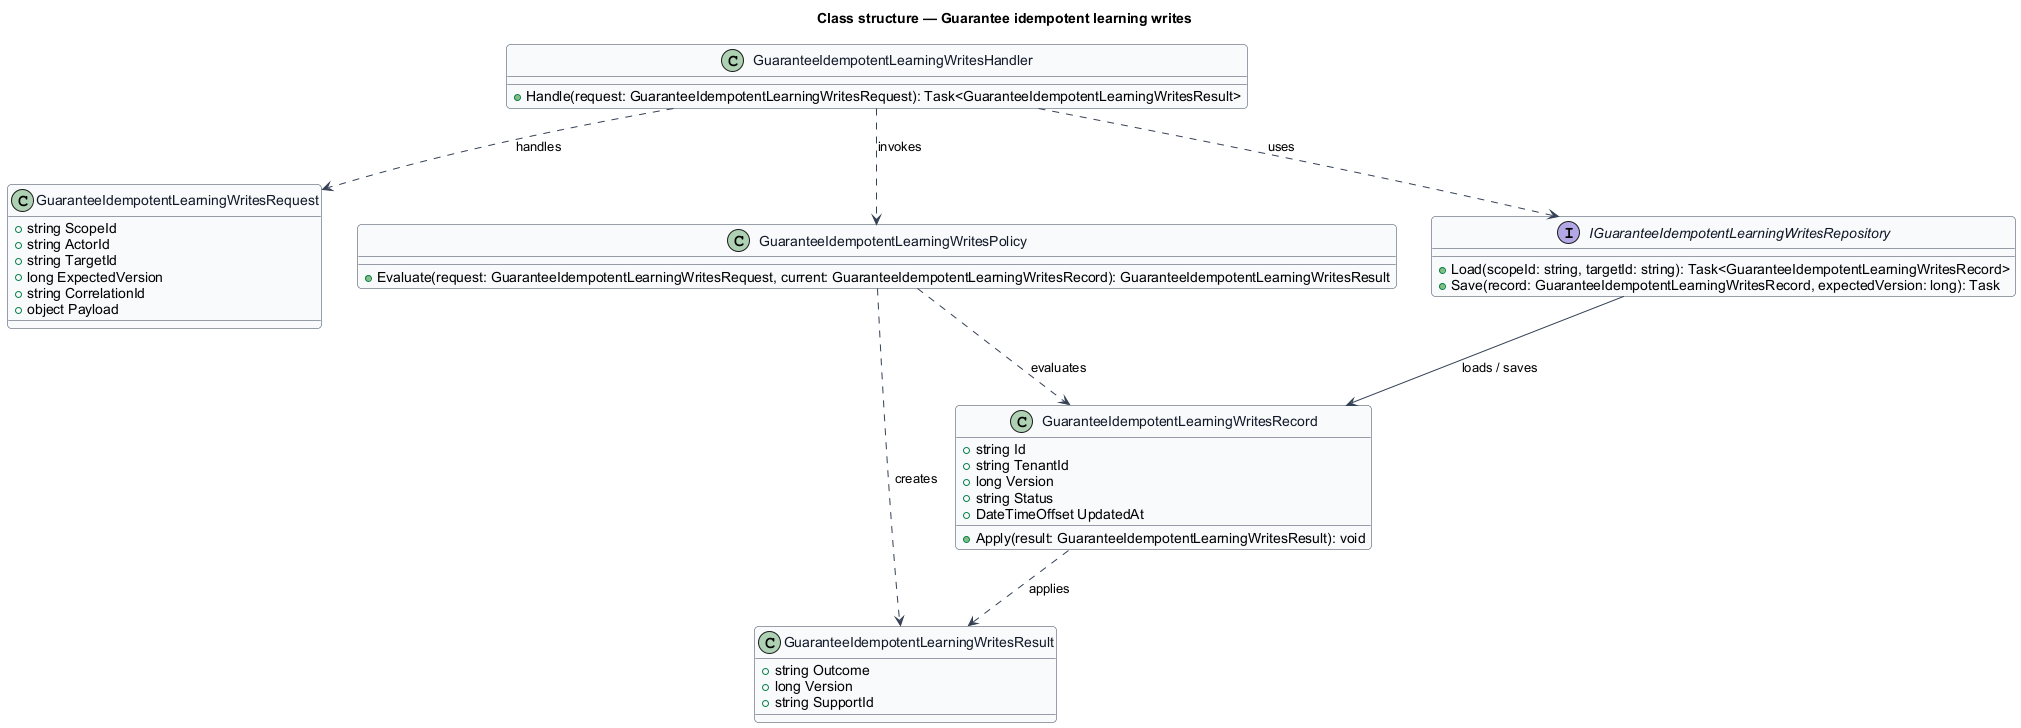

The diagram above was rendered by PlantUML. Its source (embedded in the PNG):
@startuml
skinparam backgroundColor #FFFFFF
skinparam shadowing false
skinparam roundcorner 8
skinparam defaultFontName Arial
skinparam ArrowColor #344054
skinparam class {
  BorderColor #344054
  FontColor #101828
  BackgroundColor #F9FAFB
}
title Class structure — Guarantee idempotent learning writes

class GuaranteeIdempotentLearningWritesRequest {
  +string ScopeId
  +string ActorId
  +string TargetId
  +long ExpectedVersion
  +string CorrelationId
  +object Payload
}

class GuaranteeIdempotentLearningWritesResult {
  +string Outcome
  +long Version
  +string SupportId
}

class GuaranteeIdempotentLearningWritesRecord {
  +string Id
  +string TenantId
  +long Version
  +string Status
  +DateTimeOffset UpdatedAt
  +Apply(result: GuaranteeIdempotentLearningWritesResult): void
}

class GuaranteeIdempotentLearningWritesPolicy {
  +Evaluate(request: GuaranteeIdempotentLearningWritesRequest, current: GuaranteeIdempotentLearningWritesRecord): GuaranteeIdempotentLearningWritesResult
}

interface IGuaranteeIdempotentLearningWritesRepository {
  +Load(scopeId: string, targetId: string): Task<GuaranteeIdempotentLearningWritesRecord>
  +Save(record: GuaranteeIdempotentLearningWritesRecord, expectedVersion: long): Task
}

class GuaranteeIdempotentLearningWritesHandler {
  +Handle(request: GuaranteeIdempotentLearningWritesRequest): Task<GuaranteeIdempotentLearningWritesResult>
}

GuaranteeIdempotentLearningWritesHandler ..> GuaranteeIdempotentLearningWritesRequest : handles
GuaranteeIdempotentLearningWritesHandler ..> GuaranteeIdempotentLearningWritesPolicy : invokes
GuaranteeIdempotentLearningWritesHandler ..> IGuaranteeIdempotentLearningWritesRepository : uses
IGuaranteeIdempotentLearningWritesRepository --> GuaranteeIdempotentLearningWritesRecord : loads / saves
GuaranteeIdempotentLearningWritesPolicy ..> GuaranteeIdempotentLearningWritesRecord : evaluates
GuaranteeIdempotentLearningWritesPolicy ..> GuaranteeIdempotentLearningWritesResult : creates
GuaranteeIdempotentLearningWritesRecord ..> GuaranteeIdempotentLearningWritesResult : applies
@enduml